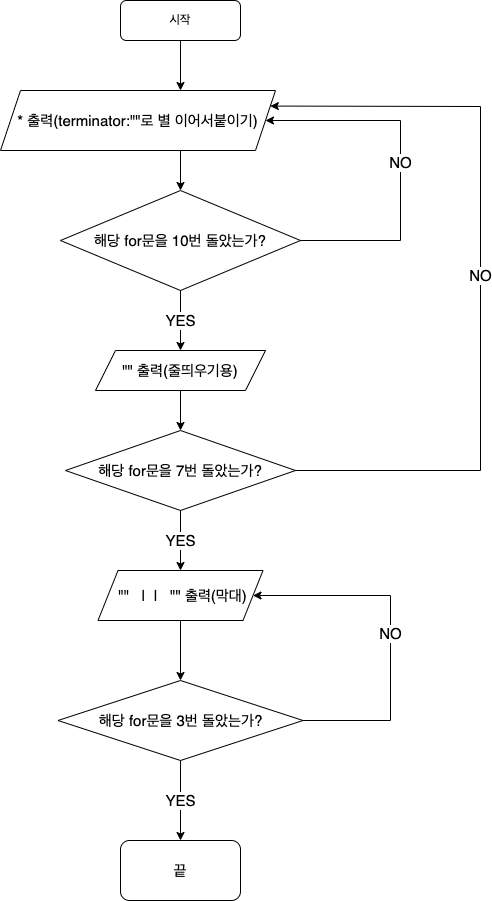

The diagram above was exported from draw.io. Its source (the exported page's mxGraphModel, read from the mxfile embedded in the PNG):
<mxGraphModel dx="1480" dy="689" grid="1" gridSize="10" guides="1" tooltips="1" connect="1" arrows="1" fold="1" page="1" pageScale="1" pageWidth="827" pageHeight="1169" math="0" shadow="0">
  <root>
    <mxCell id="WIyWlLk6GJQsqaUBKTNV-0" />
    <mxCell id="WIyWlLk6GJQsqaUBKTNV-1" parent="WIyWlLk6GJQsqaUBKTNV-0" />
    <mxCell id="WIyWlLk6GJQsqaUBKTNV-3" value="시작" style="rounded=1;whiteSpace=wrap;html=1;fontSize=12;glass=0;strokeWidth=1;shadow=0;" parent="WIyWlLk6GJQsqaUBKTNV-1" vertex="1">
      <mxGeometry x="80" y="130" width="120" height="40" as="geometry" />
    </mxCell>
    <mxCell id="YI4Epem3JDMDC4fJWTzV-4" style="edgeStyle=orthogonalEdgeStyle;rounded=0;orthogonalLoop=1;jettySize=auto;html=1;fontSize=15;exitX=0.5;exitY=1;exitDx=0;exitDy=0;entryX=0.5;entryY=0;entryDx=0;entryDy=0;" parent="WIyWlLk6GJQsqaUBKTNV-1" target="YI4Epem3JDMDC4fJWTzV-5" edge="1">
      <mxGeometry relative="1" as="geometry">
        <mxPoint x="140" y="280" as="sourcePoint" />
        <mxPoint x="160" y="400" as="targetPoint" />
        <Array as="points">
          <mxPoint x="140" y="320" />
        </Array>
      </mxGeometry>
    </mxCell>
    <mxCell id="YI4Epem3JDMDC4fJWTzV-5" value="해당 for문을 10번 돌았는가?" style="rhombus;whiteSpace=wrap;html=1;fontSize=15;" parent="WIyWlLk6GJQsqaUBKTNV-1" vertex="1">
      <mxGeometry x="20" y="320" width="240" height="100" as="geometry" />
    </mxCell>
    <mxCell id="YI4Epem3JDMDC4fJWTzV-8" value="YES" style="endArrow=classic;html=1;rounded=0;fontSize=15;exitX=0.5;exitY=1;exitDx=0;exitDy=0;entryX=0.5;entryY=0;entryDx=0;entryDy=0;" parent="WIyWlLk6GJQsqaUBKTNV-1" source="YI4Epem3JDMDC4fJWTzV-5" edge="1">
      <mxGeometry width="50" height="50" relative="1" as="geometry">
        <mxPoint x="300" y="360" as="sourcePoint" />
        <mxPoint x="140" y="480" as="targetPoint" />
      </mxGeometry>
    </mxCell>
    <mxCell id="YI4Epem3JDMDC4fJWTzV-17" style="edgeStyle=orthogonalEdgeStyle;rounded=0;orthogonalLoop=1;jettySize=auto;html=1;fontSize=15;entryX=0.5;entryY=0;entryDx=0;entryDy=0;" parent="WIyWlLk6GJQsqaUBKTNV-1" target="YI4Epem3JDMDC4fJWTzV-16" edge="1">
      <mxGeometry relative="1" as="geometry">
        <mxPoint x="140" y="590" as="targetPoint" />
        <mxPoint x="140" y="520" as="sourcePoint" />
      </mxGeometry>
    </mxCell>
    <mxCell id="YI4Epem3JDMDC4fJWTzV-16" value="해당 for문을 7번 돌았는가?" style="rhombus;whiteSpace=wrap;html=1;fontSize=15;" parent="WIyWlLk6GJQsqaUBKTNV-1" vertex="1">
      <mxGeometry x="25" y="560" width="230" height="80" as="geometry" />
    </mxCell>
    <mxCell id="YI4Epem3JDMDC4fJWTzV-18" value="NO" style="endArrow=classic;html=1;rounded=0;fontSize=15;exitX=1;exitY=0.5;exitDx=0;exitDy=0;entryX=1;entryY=0.25;entryDx=0;entryDy=0;" parent="WIyWlLk6GJQsqaUBKTNV-1" source="YI4Epem3JDMDC4fJWTzV-16" target="YI4Epem3JDMDC4fJWTzV-27" edge="1">
      <mxGeometry width="50" height="50" relative="1" as="geometry">
        <mxPoint x="300" y="430" as="sourcePoint" />
        <mxPoint x="430" y="600" as="targetPoint" />
        <Array as="points">
          <mxPoint x="440" y="600" />
          <mxPoint x="440" y="236" />
        </Array>
      </mxGeometry>
    </mxCell>
    <mxCell id="YI4Epem3JDMDC4fJWTzV-19" value="NO" style="endArrow=classic;html=1;rounded=0;fontSize=15;exitX=1;exitY=0.5;exitDx=0;exitDy=0;entryX=1;entryY=0.5;entryDx=0;entryDy=0;" parent="WIyWlLk6GJQsqaUBKTNV-1" source="YI4Epem3JDMDC4fJWTzV-5" target="YI4Epem3JDMDC4fJWTzV-27" edge="1">
      <mxGeometry width="50" height="50" relative="1" as="geometry">
        <mxPoint x="300" y="430" as="sourcePoint" />
        <mxPoint x="340" y="370" as="targetPoint" />
        <Array as="points">
          <mxPoint x="360" y="370" />
          <mxPoint x="360" y="250" />
        </Array>
      </mxGeometry>
    </mxCell>
    <mxCell id="YI4Epem3JDMDC4fJWTzV-24" value="YES" style="endArrow=classic;html=1;rounded=0;fontSize=15;exitX=0.5;exitY=1;exitDx=0;exitDy=0;entryX=0.5;entryY=0;entryDx=0;entryDy=0;" parent="WIyWlLk6GJQsqaUBKTNV-1" source="YI4Epem3JDMDC4fJWTzV-16" edge="1" target="YI4Epem3JDMDC4fJWTzV-31">
      <mxGeometry width="50" height="50" relative="1" as="geometry">
        <mxPoint x="300" y="640" as="sourcePoint" />
        <mxPoint x="140" y="700" as="targetPoint" />
      </mxGeometry>
    </mxCell>
    <mxCell id="YI4Epem3JDMDC4fJWTzV-26" value="" style="endArrow=classic;html=1;rounded=0;fontSize=15;exitX=0.5;exitY=1;exitDx=0;exitDy=0;entryX=0.5;entryY=0;entryDx=0;entryDy=0;" parent="WIyWlLk6GJQsqaUBKTNV-1" source="WIyWlLk6GJQsqaUBKTNV-3" edge="1">
      <mxGeometry width="50" height="50" relative="1" as="geometry">
        <mxPoint x="140" y="170" as="sourcePoint" />
        <mxPoint x="140" y="220" as="targetPoint" />
      </mxGeometry>
    </mxCell>
    <mxCell id="YI4Epem3JDMDC4fJWTzV-27" value="* 출력(terminator:&quot;&quot;로 별 이어서붙이기)" style="shape=parallelogram;perimeter=parallelogramPerimeter;whiteSpace=wrap;html=1;fixedSize=1;fontSize=15;" parent="WIyWlLk6GJQsqaUBKTNV-1" vertex="1">
      <mxGeometry x="-40" y="220" width="275" height="60" as="geometry" />
    </mxCell>
    <mxCell id="YI4Epem3JDMDC4fJWTzV-29" value="&quot;&quot; 출력(줄띄우기용)" style="shape=parallelogram;perimeter=parallelogramPerimeter;whiteSpace=wrap;html=1;fixedSize=1;fontSize=15;" parent="WIyWlLk6GJQsqaUBKTNV-1" vertex="1">
      <mxGeometry x="55" y="480" width="170" height="40" as="geometry" />
    </mxCell>
    <mxCell id="YI4Epem3JDMDC4fJWTzV-35" style="edgeStyle=orthogonalEdgeStyle;rounded=0;orthogonalLoop=1;jettySize=auto;html=1;entryX=0.5;entryY=0;entryDx=0;entryDy=0;fontSize=15;" parent="WIyWlLk6GJQsqaUBKTNV-1" source="YI4Epem3JDMDC4fJWTzV-31" target="YI4Epem3JDMDC4fJWTzV-34" edge="1">
      <mxGeometry relative="1" as="geometry" />
    </mxCell>
    <mxCell id="YI4Epem3JDMDC4fJWTzV-31" value="&amp;nbsp;&quot;&quot;&amp;nbsp; &amp;nbsp;|&amp;nbsp; |&amp;nbsp; &amp;nbsp;&quot;&quot; 출력(막대)" style="shape=parallelogram;perimeter=parallelogramPerimeter;whiteSpace=wrap;html=1;fixedSize=1;fontSize=15;" parent="WIyWlLk6GJQsqaUBKTNV-1" vertex="1">
      <mxGeometry x="57.5" y="700" width="165" height="50" as="geometry" />
    </mxCell>
    <mxCell id="YI4Epem3JDMDC4fJWTzV-34" value="해당 for문을 3번 돌았는가?" style="rhombus;whiteSpace=wrap;html=1;fontSize=15;" parent="WIyWlLk6GJQsqaUBKTNV-1" vertex="1">
      <mxGeometry x="17.5" y="810" width="245" height="80" as="geometry" />
    </mxCell>
    <mxCell id="YI4Epem3JDMDC4fJWTzV-36" value="NO" style="endArrow=classic;html=1;rounded=0;fontSize=15;exitX=1;exitY=0.5;exitDx=0;exitDy=0;entryX=1;entryY=0.5;entryDx=0;entryDy=0;" parent="WIyWlLk6GJQsqaUBKTNV-1" source="YI4Epem3JDMDC4fJWTzV-34" target="YI4Epem3JDMDC4fJWTzV-31" edge="1">
      <mxGeometry width="50" height="50" relative="1" as="geometry">
        <mxPoint x="300" y="870" as="sourcePoint" />
        <mxPoint x="330" y="850" as="targetPoint" />
        <Array as="points">
          <mxPoint x="350" y="850" />
          <mxPoint x="350" y="725" />
        </Array>
      </mxGeometry>
    </mxCell>
    <mxCell id="YI4Epem3JDMDC4fJWTzV-39" value="YES" style="endArrow=classic;html=1;rounded=0;fontSize=15;exitX=0.5;exitY=1;exitDx=0;exitDy=0;entryX=0.5;entryY=0;entryDx=0;entryDy=0;" parent="WIyWlLk6GJQsqaUBKTNV-1" source="YI4Epem3JDMDC4fJWTzV-34" edge="1" target="YI4Epem3JDMDC4fJWTzV-40">
      <mxGeometry width="50" height="50" relative="1" as="geometry">
        <mxPoint x="300" y="780" as="sourcePoint" />
        <mxPoint x="180" y="1010" as="targetPoint" />
      </mxGeometry>
    </mxCell>
    <mxCell id="YI4Epem3JDMDC4fJWTzV-40" value="끝" style="rounded=1;whiteSpace=wrap;html=1;fontSize=15;" parent="WIyWlLk6GJQsqaUBKTNV-1" vertex="1">
      <mxGeometry x="80" y="970" width="120" height="60" as="geometry" />
    </mxCell>
  </root>
</mxGraphModel>